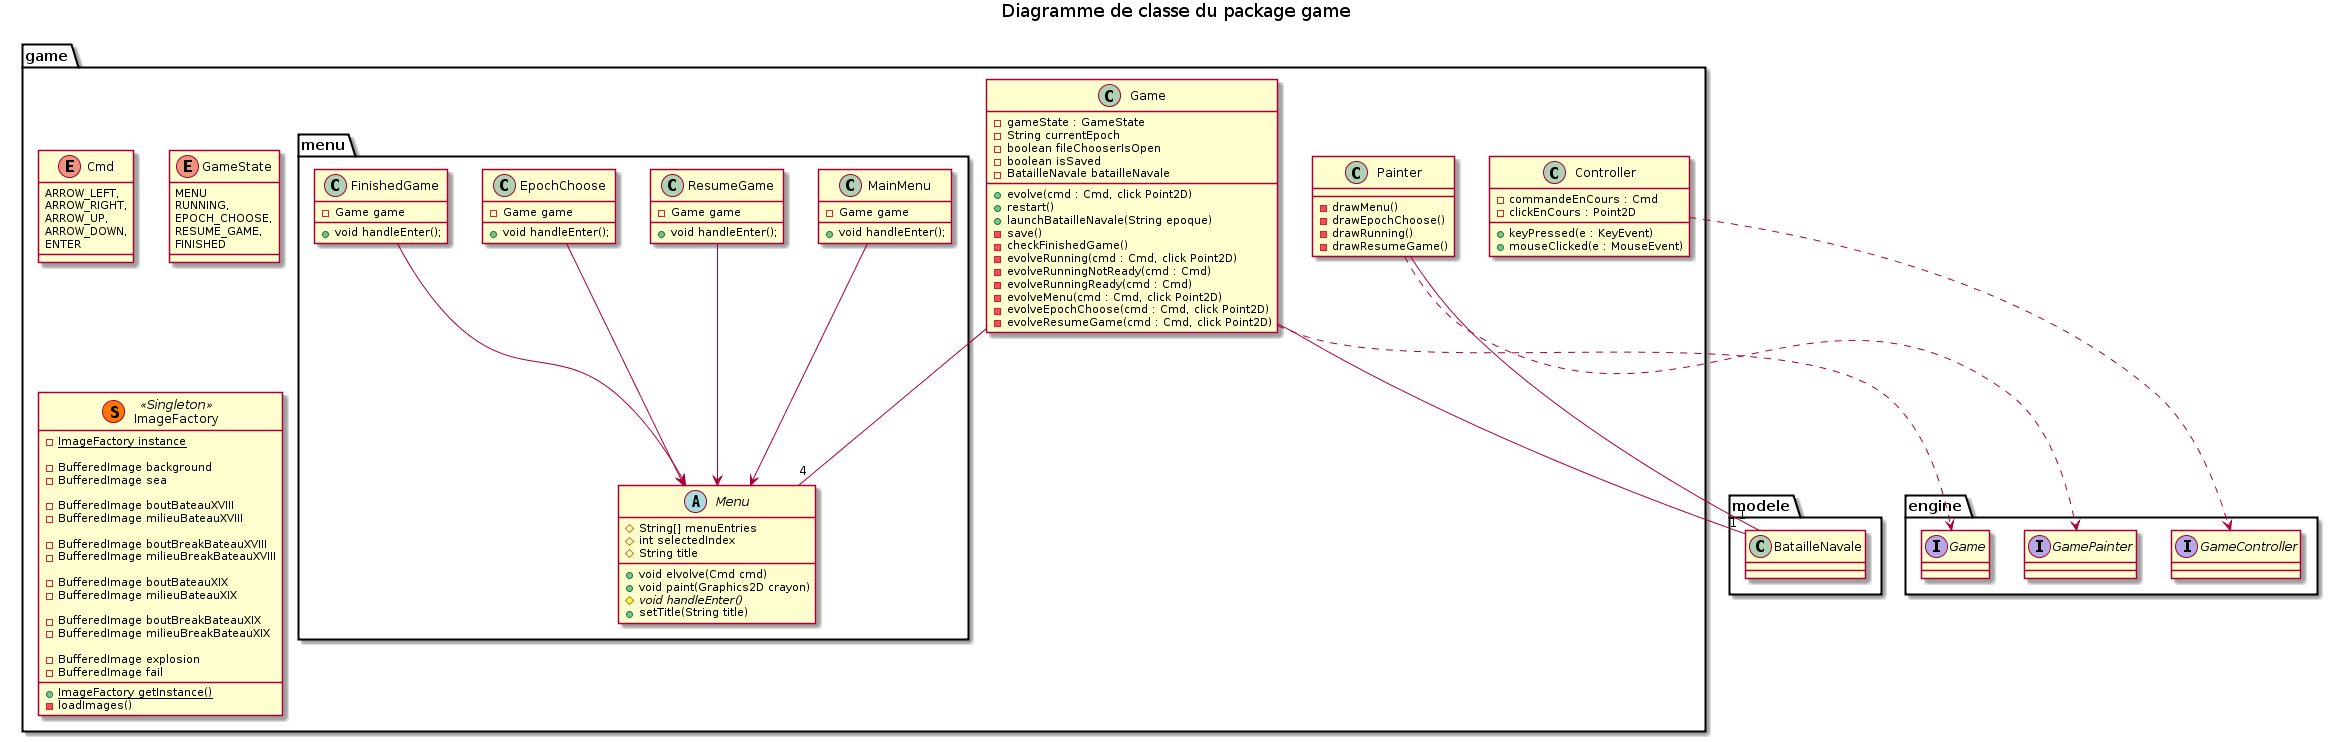

The diagram above was rendered by PlantUML. Its source (embedded in the PNG):
@startuml

title Diagramme de classe du package game

package game {
    
    enum Cmd {
        ARROW_LEFT,
        ARROW_RIGHT,
        ARROW_UP,
        ARROW_DOWN,
        ENTER
    }
    
    enum GameState {
        MENU
        RUNNING,
        EPOCH_CHOOSE,
        RESUME_GAME,
        FINISHED
    }

    class Game {
        - gameState : GameState
        - String currentEpoch
        - boolean fileChooserIsOpen
        - boolean isSaved
        - BatailleNavale batailleNavale

        + evolve(cmd : Cmd, click Point2D)
        + restart()
        + launchBatailleNavale(String epoque)
        - save()
        - checkFinishedGame()
        - evolveRunning(cmd : Cmd, click Point2D)
        - evolveRunningNotReady(cmd : Cmd)
        - evolveRunningReady(cmd : Cmd)
        - evolveMenu(cmd : Cmd, click Point2D)
        - evolveEpochChoose(cmd : Cmd, click Point2D)
        - evolveResumeGame(cmd : Cmd, click Point2D)

    }

    Game --"1" modele.BatailleNavale

    Game ..> engine.Game

    class Painter {
        - drawMenu()
        - drawEpochChoose()
        - drawRunning()
        - drawResumeGame()
    }
    Painter ..> engine.GamePainter
    Painter -- "1" modele.BatailleNavale

    class Controller {
        - commandeEnCours : Cmd
        - clickEnCours : Point2D
        + keyPressed(e : KeyEvent) 
        + mouseClicked(e : MouseEvent)
    }
    Controller ..> engine.GameController

    class ImageFactory << (S,#FF7700) Singleton >>{
        - {static} ImageFactory instance

        - BufferedImage background
        - BufferedImage sea

        - BufferedImage boutBateauXVIII
        - BufferedImage milieuBateauXVIII

        - BufferedImage boutBreakBateauXVIII
        - BufferedImage milieuBreakBateauXVIII

        - BufferedImage boutBateauXIX
        - BufferedImage milieuBateauXIX

        - BufferedImage boutBreakBateauXIX
        - BufferedImage milieuBreakBateauXIX

        - BufferedImage explosion
        - BufferedImage fail

        + {static} ImageFactory getInstance()
        - loadImages()
    }

    package menu{
        class EpochChoose{
            - Game game
            + void handleEnter();
        }
        class FinishedGame{
            - Game game
            + void handleEnter();
        }
        class MainMenu{
                    - Game game
                    + void handleEnter();
        }
        class ResumeGame{
                    - Game game
                    + void handleEnter();
        }
        abstract class Menu{
            # String[] menuEntries
            # int selectedIndex
            # String title

            + void elvolve(Cmd cmd)
            + void paint(Graphics2D crayon)
            # {abstract} void handleEnter()
            + setTitle(String title)
        }

        EpochChoose --> Menu
        FinishedGame --> Menu
        MainMenu --> Menu
        ResumeGame --> Menu

    }
        Game --"4" Menu

}


package engine {
    interface GameController
    interface GamePainter
    interface Game
}

package modele {
    class BatailleNavale
}

@enduml